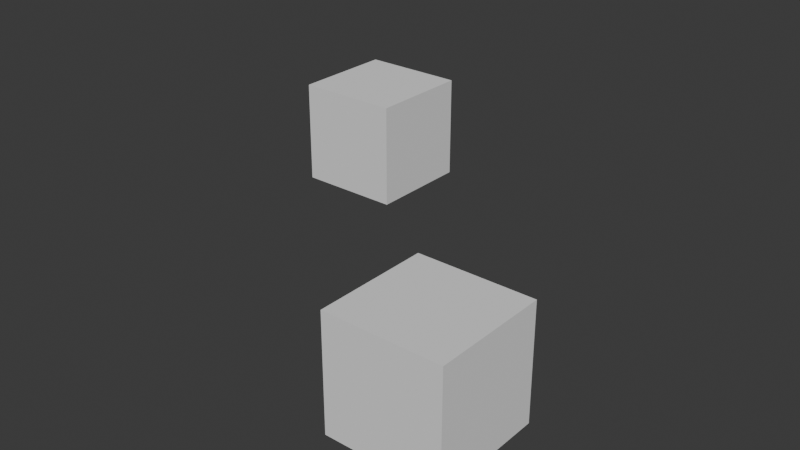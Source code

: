 # Source: test_map.blend  (saved by Blender 4.2.66; exported with 4.5.12 LTS)
import bpy
from mathutils import Matrix  # noqa: F401  (used for matrix-valued properties, if any)

bpy.ops.wm.read_factory_settings(use_empty=True)
scene = bpy.context.scene
scene.name = 'Scene'

# ---- collections
col_map = bpy.data.collections.new('map'); scene.collection.children.link(col_map)

# ---- materials (node trees are filled in below, after node groups)
mat_floor = bpy.data.materials.new('floor')

# ---- material node trees
mat_floor.use_nodes = True; mat_floor.node_tree.nodes.clear()
_N = mat_floor.node_tree.nodes; _L = mat_floor.node_tree.links
n0 = _N.new('ShaderNodeBsdfPrincipled'); n0.name = 'Principled BSDF'; n0.location = (10, 300)
n0.inputs[0].default_value = (0.08872, 0.08872, 0.08872, 1.0)
n0.inputs[2].default_value = 1.0
n1 = _N.new('ShaderNodeOutputMaterial'); n1.name = 'Material Output'; n1.location = (300, 300)
_L.new(n0.outputs[0], n1.inputs[0])
n1.is_active_output = True

# ---- world
world_world = bpy.data.worlds.new('World'); scene.world = world_world
world_world.use_nodes = True; world_world.node_tree.nodes.clear()
_N = world_world.node_tree.nodes; _L = world_world.node_tree.links
n0 = _N.new('ShaderNodeOutputWorld'); n0.name = 'World Output'; n0.location = (300, 300)
n1 = _N.new('ShaderNodeBackground'); n1.name = 'Background'; n1.location = (10, 300)
n1.inputs[0].default_value = (0.05088, 0.05088, 0.05088, 1.0)
_L.new(n1.outputs[0], n0.inputs[0])
n0.is_active_output = True
world_world.color = (0.05088, 0.05088, 0.05088)
world_world.sun_shadow_jitter_overblur = 0.0

# ---- meshes
me_cube_001 = bpy.data.meshes.new('Cube.001')
me_cube_001.from_pydata([(-0.4, -0.402, 0.04), (-0.4, -0.402, 0.44), (-0.4, 0.398, 0.04), (-0.4, 0.398, 0.44), (0.4, -0.402, 0.04), (0.4, -0.402, 0.44), (0.4, 0.398, 0.04), (0.4, 0.398, 0.44)], [], [(0, 1, 3, 2), (2, 3, 7, 6), (6, 7, 5, 4), (4, 5, 1, 0), (2, 6, 4, 0), (7, 3, 1, 5)])
_uv = me_cube_001.uv_layers.new(name='UVMap')
_uv.uv.foreach_set('vector', [0.375, 0.0, 0.625, 0.0, 0.625, 0.25, 0.375, 0.25, 0.375, 0.25, 0.625, 0.25, 0.625, 0.5, 0.375, 0.5, 0.375, 0.5, 0.625, 0.5, 0.625, 0.75, 0.375, 0.75, 0.375, 0.75, 0.625, 0.75, 0.625, 1.0, 0.375, 1.0, 0.125, 0.5, 0.375, 0.5, 0.375, 0.75, 0.125, 0.75, 0.625, 0.5, 0.875, 0.5, 0.875, 0.75, 0.625, 0.75])
me_cube_001.materials.append(mat_floor)
me_cube_001.update()
me_cube_022 = bpy.data.meshes.new('Cube.022')
me_cube_022.from_pydata([(-0.5, -0.5, -0.5), (-0.5, -0.5, 0.5), (-0.5, 0.5, -0.5), (-0.5, 0.5, 0.5), (0.5, -0.5, -0.5), (0.5, -0.5, 0.5), (0.5, 0.5, -0.5), (0.5, 0.5, 0.5)], [], [(0, 1, 3, 2), (2, 3, 7, 6), (6, 7, 5, 4), (4, 5, 1, 0), (2, 6, 4, 0), (7, 3, 1, 5)])
_uv = me_cube_022.uv_layers.new(name='UVMap')
_uv.uv.foreach_set('vector', [0.375, 0.0, 0.625, 0.0, 0.625, 0.25, 0.375, 0.25, 0.375, 0.25, 0.625, 0.25, 0.625, 0.5, 0.375, 0.5, 0.375, 0.5, 0.625, 0.5, 0.625, 0.75, 0.375, 0.75, 0.375, 0.75, 0.625, 0.75, 0.625, 1.0, 0.375, 1.0, 0.125, 0.5, 0.375, 0.5, 0.375, 0.75, 0.125, 0.75, 0.625, 0.5, 0.875, 0.5, 0.875, 0.75, 0.625, 0.75])
me_cube_022.update()
me_cube_023 = bpy.data.meshes.new('Cube.023')
me_cube_023.from_pydata([(-0.5, -0.5, -0.5), (-0.5, -0.5, 0.5), (-0.5, 0.5, -0.5), (-0.5, 0.5, 0.5), (0.5, -0.5, -0.5), (0.5, -0.5, 0.5), (0.5, 0.5, -0.5), (0.5, 0.5, 0.5)], [], [(0, 1, 3, 2), (2, 3, 7, 6), (6, 7, 5, 4), (4, 5, 1, 0), (2, 6, 4, 0), (7, 3, 1, 5)])
_uv = me_cube_023.uv_layers.new(name='UVMap')
_uv.uv.foreach_set('vector', [0.375, 0.0, 0.625, 0.0, 0.625, 0.25, 0.375, 0.25, 0.375, 0.25, 0.625, 0.25, 0.625, 0.5, 0.375, 0.5, 0.375, 0.5, 0.625, 0.5, 0.625, 0.75, 0.375, 0.75, 0.375, 0.75, 0.625, 0.75, 0.625, 1.0, 0.375, 1.0, 0.125, 0.5, 0.375, 0.5, 0.375, 0.75, 0.125, 0.75, 0.625, 0.5, 0.875, 0.5, 0.875, 0.75, 0.625, 0.75])
me_cube_023.update()

# ---- objects
ob_floor = bpy.data.objects.new('floor', me_cube_001)
ob_cube = bpy.data.objects.new('Cube', me_cube_022)
ob_cube_001 = bpy.data.objects.new('Cube.001', me_cube_023)
ob_spawn = bpy.data.objects.new('spawn', None)

# ---- transforms, parenting, visibility, modifiers, constraints
ob_floor.location = (0.0, 0.0, -0.1)
ob_floor.scale = (200.0, 200.0, 0.25)
ob_floor.hide_render = True
ob_cube.location = (0.0, -4.5, 0.5)
ob_cube_001.location = (3.0, -7.5, 0.5)
ob_spawn.location = (0.0, 0.0, 1.0)
ob_spawn.rotation_euler = (1.571, 0.0, 0.0)
ob_spawn.empty_display_type = 'SINGLE_ARROW'

# ---- collection membership
col_map.objects.link(ob_floor)
col_map.objects.link(ob_cube)
col_map.objects.link(ob_cube_001)
col_map.objects.link(ob_spawn)

# ---- scene / render settings (as saved in the file)
scene.frame_start = 1; scene.frame_end = 250; scene.frame_set(1)
scene.render.engine = 'BLENDER_EEVEE_NEXT'
bpy.context.view_layer.update()

# ---- added for rendering (the .blend has no active camera and no usable light): camera, sun
cam_auto = bpy.data.cameras.new('AutoCamera')
cam_auto.lens = 50.0
cam_auto.sensor_width = 36.0
cam_auto.clip_end = 1000.0
ob_auto_camera = bpy.data.objects.new('AutoCamera', cam_auto)
scene.collection.objects.link(ob_auto_camera)
ob_auto_camera.location = (6.81501, -12.378, 4.75201)
ob_auto_camera.rotation_euler = (1.09748, -7.21219e-08, 0.694738)
scene.camera = ob_auto_camera
light_auto_sun = bpy.data.lights.new('AutoSun', 'SUN')
light_auto_sun.energy = 3.0
light_auto_sun.angle = 0.0523599
ob_auto_sun = bpy.data.objects.new('AutoSun', light_auto_sun)
scene.collection.objects.link(ob_auto_sun)
ob_auto_sun.rotation_euler = (0.872665, 0.174533, 0.523599)
bpy.context.view_layer.update()
